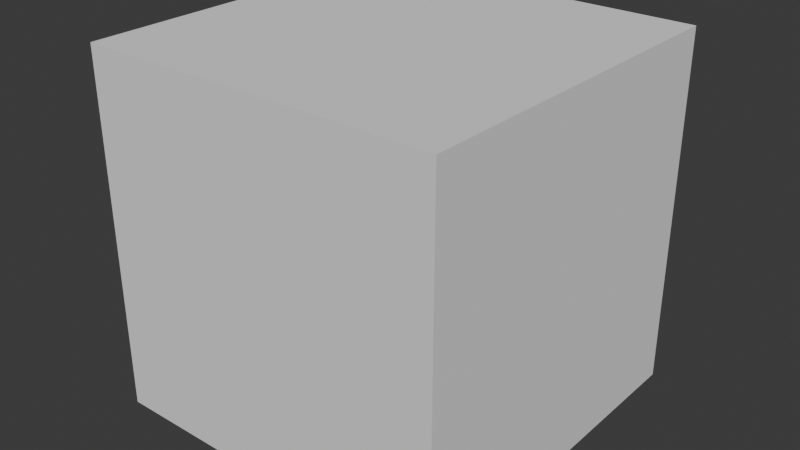 # Source: cube.blend  (saved by Blender 4.0.36; exported with 4.5.12 LTS)
import bpy
from mathutils import Matrix  # noqa: F401  (used for matrix-valued properties, if any)

bpy.ops.wm.read_factory_settings(use_empty=True)
scene = bpy.context.scene
scene.name = 'Scene'

# ---- collections
col_collection = bpy.data.collections.new('Collection'); scene.collection.children.link(col_collection)

# ---- world
world_world = bpy.data.worlds.new('World'); scene.world = world_world
world_world.use_nodes = True; world_world.node_tree.nodes.clear()
_N = world_world.node_tree.nodes; _L = world_world.node_tree.links
n0 = _N.new('ShaderNodeOutputWorld'); n0.name = 'World Output'; n0.location = (300, 300)
n1 = _N.new('ShaderNodeBackground'); n1.name = 'Background'; n1.location = (10, 300)
n1.inputs[0].default_value = (0.05088, 0.05088, 0.05088, 1.0)
_L.new(n1.outputs[0], n0.inputs[0])
n0.is_active_output = True
world_world.color = (0.05088, 0.05088, 0.05088)
world_world.use_sun_shadow = False
world_world.sun_shadow_jitter_overblur = 0.0

# ---- meshes
me_cube = bpy.data.meshes.new('Cube')
me_cube.from_pydata([(-1.0, -1.0, -1.0), (-1.0, -1.0, 1.0), (-1.0, 1.0, -1.0), (-1.0, 1.0, 1.0), (1.0, -1.0, -1.0), (1.0, -1.0, 1.0), (1.0, 1.0, -1.0), (1.0, 1.0, 1.0)], [], [(0, 1, 3, 2), (2, 3, 7, 6), (6, 7, 5, 4), (4, 5, 1, 0), (2, 6, 4, 0), (7, 3, 1, 5)])
_uv = me_cube.uv_layers.new(name='UVMap')
_uv.uv.foreach_set('vector', [0.375, 0.0, 0.625, 0.0, 0.625, 0.25, 0.375, 0.25, 0.375, 0.25, 0.625, 0.25, 0.625, 0.5, 0.375, 0.5, 0.375, 0.5, 0.625, 0.5, 0.625, 0.75, 0.375, 0.75, 0.375, 0.75, 0.625, 0.75, 0.625, 1.0, 0.375, 1.0, 0.125, 0.5, 0.375, 0.5, 0.375, 0.75, 0.125, 0.75, 0.625, 0.5, 0.875, 0.5, 0.875, 0.75, 0.625, 0.75])
_ca = me_cube.color_attributes.new('Color', 'FLOAT_COLOR', 'POINT')
_ca.data.foreach_set('color', [0.09591, 0.09661, 0.994, 1.0, 1.0, 0.4608, 0.7804, 1.0, 0.09583, 0.09653, 0.9933, 1.0, 1.0, 0.4608, 0.7804, 1.0, 0.09648, 0.09718, 0.9999, 1.0, 0.9849, 0.5022, 0.763, 1.0, 0.08642, 0.08705, 0.8957, 1.0, 1.0, 0.4608, 0.7803, 1.0])
me_cube.update()

# ---- objects
ob_cube = bpy.data.objects.new('Cube', me_cube)

# ---- transforms, parenting, visibility, modifiers, constraints
ob_cube.location = (0.0, 0.0, 0.0)

# ---- collection membership
col_collection.objects.link(ob_cube)

# ---- scene / render settings (as saved in the file)
scene.frame_start = 1; scene.frame_end = 250; scene.frame_set(1)
scene.render.engine = 'BLENDER_EEVEE_NEXT'
scene.cycles.sampling_pattern = 'TABULATED_SOBOL'
bpy.context.view_layer.update()

# ---- added for rendering (the .blend has no active camera and no usable light): camera, sun
cam_auto = bpy.data.cameras.new('AutoCamera')
cam_auto.lens = 50.0
cam_auto.sensor_width = 36.0
cam_auto.clip_end = 1000.0
ob_auto_camera = bpy.data.objects.new('AutoCamera', cam_auto)
scene.collection.objects.link(ob_auto_camera)
ob_auto_camera.location = (3.20507, -3.84609, 2.56406)
ob_auto_camera.rotation_euler = (1.09748, -7.21219e-08, 0.694738)
scene.camera = ob_auto_camera
light_auto_sun = bpy.data.lights.new('AutoSun', 'SUN')
light_auto_sun.energy = 3.0
light_auto_sun.angle = 0.0523599
ob_auto_sun = bpy.data.objects.new('AutoSun', light_auto_sun)
scene.collection.objects.link(ob_auto_sun)
ob_auto_sun.rotation_euler = (0.872665, 0.174533, 0.523599)
bpy.context.view_layer.update()
